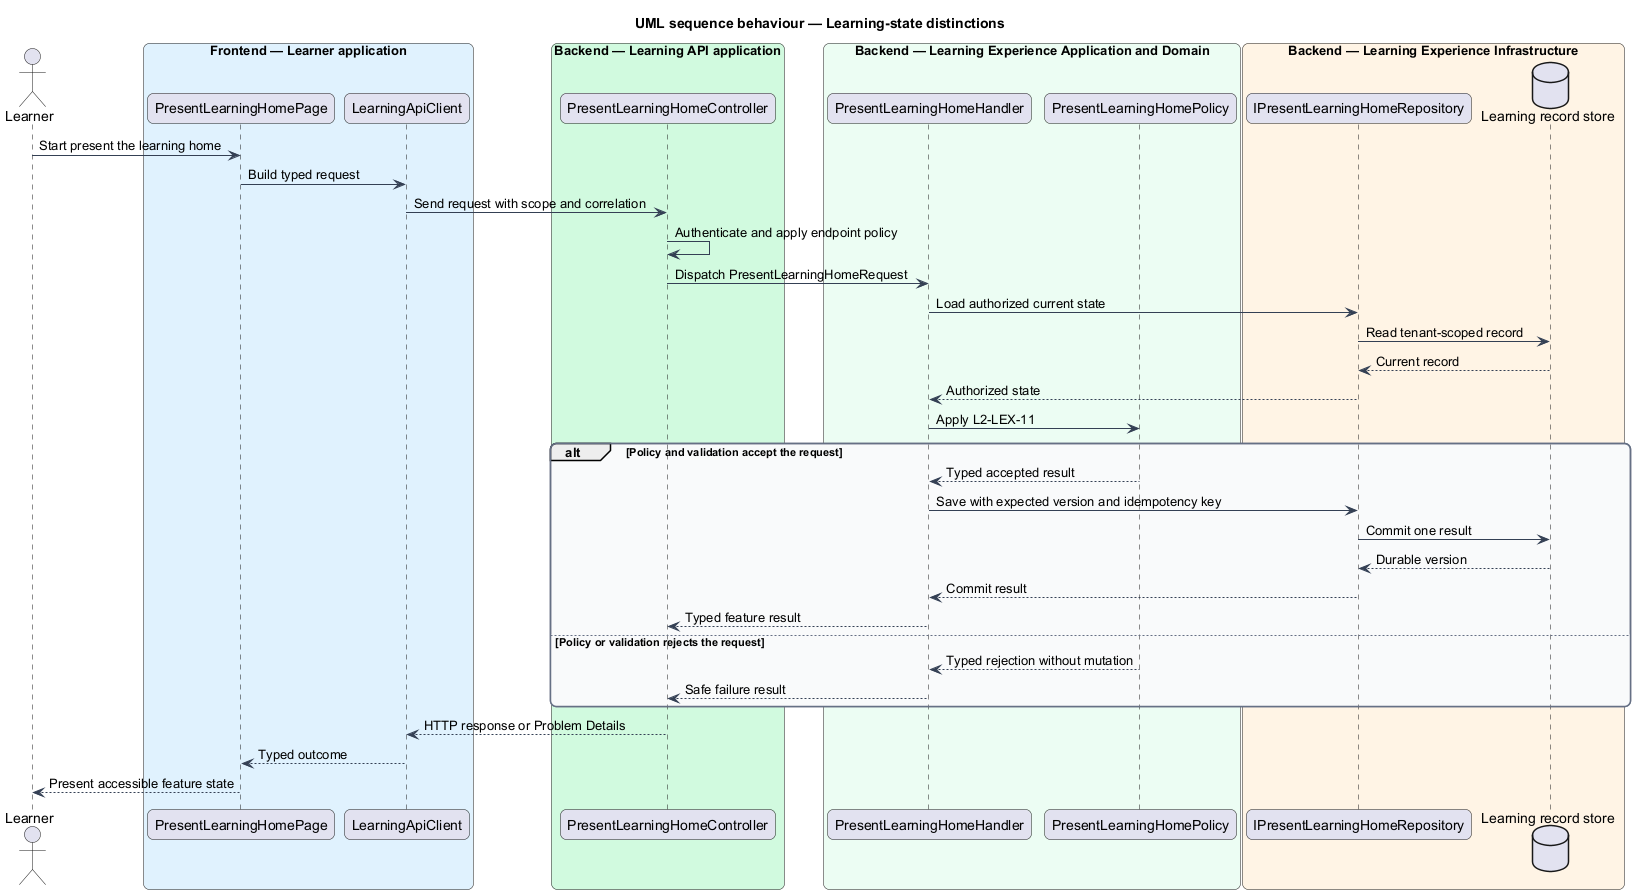

The diagram above was rendered by PlantUML. Its source (embedded in the PNG):
@startuml
title UML sequence behaviour — Learning-state distinctions
skinparam backgroundColor #FFFFFF
skinparam shadowing false
skinparam roundcorner 12
skinparam defaultFontName Arial
skinparam ArrowColor #344054
skinparam rectangle {
  BorderColor #344054
  FontColor #101828
}
skinparam package {
  BorderColor #667085
  FontColor #101828
  BackgroundColor #F9FAFB
}
actor "Learner" as actor
box "Frontend — Learner application" #E0F2FE
  participant "PresentLearningHomePage" as entry
  participant "LearningApiClient" as client
end box
box "Backend — Learning API application" #D1FADF
  participant "PresentLearningHomeController" as controller
end box
box "Backend — Learning Experience Application and Domain" #ECFDF3
  participant "PresentLearningHomeHandler" as handler
  participant "PresentLearningHomePolicy" as policy
end box
box "Backend — Learning Experience Infrastructure" #FFF4E5
  participant "IPresentLearningHomeRepository" as repository
  database "Learning record store" as store
end box
actor -> entry : Start present the learning home
entry -> client : Build typed request
client -> controller : Send request with scope and correlation
controller -> controller : Authenticate and apply endpoint policy
controller -> handler : Dispatch PresentLearningHomeRequest
handler -> repository : Load authorized current state
repository -> store : Read tenant-scoped record
store --> repository : Current record
repository --> handler : Authorized state
handler -> policy : Apply L2-LEX-11
alt Policy and validation accept the request
  policy --> handler : Typed accepted result
  handler -> repository : Save with expected version and idempotency key
  repository -> store : Commit one result
  store --> repository : Durable version
  repository --> handler : Commit result
  handler --> controller : Typed feature result
else Policy or validation rejects the request
  policy --> handler : Typed rejection without mutation
  handler --> controller : Safe failure result
end
controller --> client : HTTP response or Problem Details
client --> entry : Typed outcome
entry --> actor : Present accessible feature state
@enduml